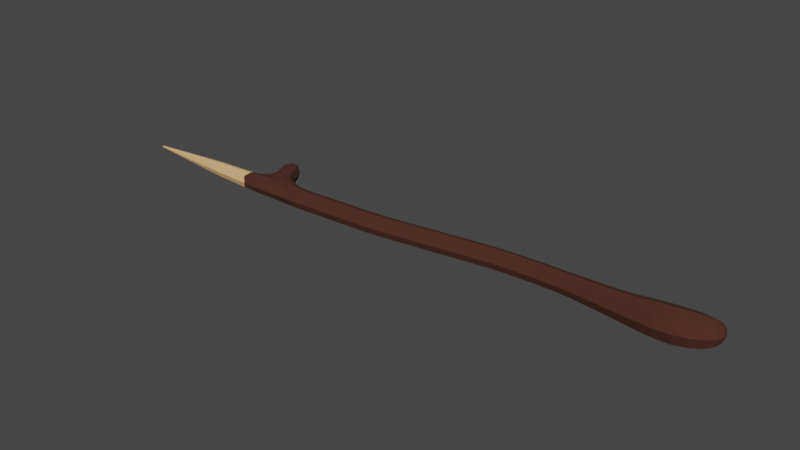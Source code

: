 # Source: spear.blend  (saved by Blender 2.80.75; exported with 4.5.12 LTS)
import bpy
from mathutils import Matrix  # noqa: F401  (used for matrix-valued properties, if any)

bpy.ops.wm.read_factory_settings(use_empty=True)
scene = bpy.context.scene
scene.name = 'Scene'

# ---- collections
col_collection = bpy.data.collections.new('Collection'); scene.collection.children.link(col_collection)

# ---- materials (node trees are filled in below, after node groups)
mat_spear_shaft = bpy.data.materials.new('spear shaft')
mat_spear_shaft.use_transparent_shadow = False
mat_spear_tip = bpy.data.materials.new('spear tip')
mat_spear_tip.use_transparent_shadow = False

# ---- material node trees
mat_spear_shaft.use_nodes = True; mat_spear_shaft.node_tree.nodes.clear()
_N = mat_spear_shaft.node_tree.nodes; _L = mat_spear_shaft.node_tree.links
n0 = _N.new('ShaderNodeOutputMaterial'); n0.name = 'Material Output'; n0.location = (300, 300)
n1 = _N.new('ShaderNodeBsdfPrincipled'); n1.name = 'Principled BSDF'; n1.location = (10, 300)
n1.distribution = 'GGX'
n1.subsurface_method = 'BURLEY'
n1.inputs[0].default_value = (0.06998, 0.023, 0.01318, 1.0)
n1.inputs[2].default_value = 1.0
n1.inputs[3].default_value = 1.45
n1.inputs[13].default_value = 0.3
n1.inputs[27].default_value = (0.0, 0.0, 0.0, 1.0)
n1.inputs[28].default_value = 1.0
_L.new(n1.outputs[0], n0.inputs[0])
n0.is_active_output = True
mat_spear_tip.use_nodes = True; mat_spear_tip.node_tree.nodes.clear()
_N = mat_spear_tip.node_tree.nodes; _L = mat_spear_tip.node_tree.links
n0 = _N.new('ShaderNodeOutputMaterial'); n0.name = 'Material Output'; n0.location = (300, 300)
n1 = _N.new('ShaderNodeBsdfPrincipled'); n1.name = 'Principled BSDF'; n1.location = (10, 300)
n1.distribution = 'GGX'
n1.subsurface_method = 'BURLEY'
n1.inputs[0].default_value = (0.7824, 0.4693, 0.2159, 1.0)
n1.inputs[3].default_value = 1.45
n1.inputs[13].default_value = 0.0
n1.inputs[27].default_value = (0.0, 0.0, 0.0, 1.0)
n1.inputs[28].default_value = 1.0
_L.new(n1.outputs[0], n0.inputs[0])
n0.is_active_output = True

# ---- world
world_world = bpy.data.worlds.new('World'); scene.world = world_world
world_world.use_nodes = True; world_world.node_tree.nodes.clear()
_N = world_world.node_tree.nodes; _L = world_world.node_tree.links
n0 = _N.new('ShaderNodeOutputWorld'); n0.name = 'World Output'; n0.location = (300, 300)
n1 = _N.new('ShaderNodeBackground'); n1.name = 'Background'; n1.location = (10, 300)
n1.inputs[0].default_value = (0.05088, 0.05088, 0.05088, 1.0)
_L.new(n1.outputs[0], n0.inputs[0])
n0.is_active_output = True
world_world.color = (0.05088, 0.05088, 0.05088)
world_world.use_sun_shadow = False
world_world.sun_shadow_jitter_overblur = 0.0

# ---- meshes
me_plane = bpy.data.meshes.new('Plane')
me_plane.from_pydata([(-0.175, 0.09774, 0.0386), (-0.175, 0.09774, -0.0386), (-0.1825, 0.1745, -0.0386), (-0.1825, 0.1745, 0.0386), (-0.8462, 0.003167, 0.0386), (-0.8462, 0.003167, -0.0386), (-0.8538, 0.07997, -0.0386), (-0.8538, 0.07997, 0.0386), (-1.623, 0.2636, -0.02895), (-1.623, 0.2636, 0.02895), (-1.675, 0.2377, 0.02895), (-1.675, 0.2377, -0.02895), (-2.464, 0.0007191, 0.002402), (-2.464, 0.0007191, -0.002402), (-2.464, 0.005523, -0.002402), (-2.464, 0.005523, 0.002402), (0.1999, 0.111, 0.03906), (0.1999, 0.111, -0.03906), (0.2009, 0.1891, -0.03906), (0.2009, 0.1891, 0.03906), (0.7577, 0.08558, 0.0631), (0.7577, 0.08558, -0.0631), (0.7342, 0.2077, -0.0631), (0.7342, 0.2077, 0.0631), (0.8933, 0.134, 0.0554), (0.8933, 0.134, -0.0554), (0.8376, 0.226, -0.0554), (0.8376, 0.226, 0.0554), (0.943, 0.1985, 0.0372), (0.943, 0.1985, -0.0372), (0.8847, 0.2422, -0.0372), (0.8847, 0.2422, 0.0372), (0.9403, 0.2369, 0.01563), (0.9403, 0.2369, -0.01563), (0.9126, 0.2512, -0.01563), (0.9126, 0.2512, 0.01563), (-2.005, -0.02316, 0.02628), (-2.005, -0.02316, -0.02628), (-2.005, 0.0294, -0.02628), (-2.005, 0.0294, 0.02628), (0.4776, 0.09033, 0.0484), (0.4776, 0.09033, -0.0484), (0.4794, 0.1871, -0.0484), (0.4794, 0.1871, 0.0484), (-0.9601, -0.004789, 0.0386), (-0.9601, -0.004789, -0.0386), (-0.9649, 0.07226, -0.0386), (-0.9649, 0.07226, 0.0386), (-1.073, -0.01093, 0.0386), (-1.073, -0.01093, -0.0386), (-1.077, 0.06616, -0.0386), (-1.077, 0.06616, 0.0386), (-1.185, -0.01706, 0.0386), (-1.185, -0.01706, -0.0386), (-1.19, 0.06004, -0.0386), (-1.19, 0.06004, 0.0386), (-1.298, -0.02318, 0.0386), (-1.298, -0.02318, -0.0386), (-1.302, 0.05391, -0.0386), (-1.302, 0.05391, 0.0386), (-1.434, -0.01895, 0.0437), (-1.434, -0.01895, -0.0437), (-1.411, 0.05865, -0.0386), (-1.411, 0.05865, 0.0386), (-0.2822, 0.08351, 0.0386), (-0.2822, 0.08351, -0.0386), (-0.2928, 0.16, -0.0386), (-0.2928, 0.16, 0.0386), (-0.3944, 0.06717, 0.0386), (-0.3944, 0.06717, -0.0386), (-0.4056, 0.1436, -0.0386), (-0.4056, 0.1436, 0.0386), (-0.5069, 0.05079, 0.0386), (-0.5069, 0.05079, -0.0386), (-0.5181, 0.1272, -0.0386), (-0.5181, 0.1272, 0.0386), (-0.6194, 0.03441, 0.0386), (-0.6194, 0.03441, -0.0386), (-0.6306, 0.1108, -0.0386), (-0.6306, 0.1108, 0.0386), (-0.7322, 0.018, 0.0386), (-0.7322, 0.018, -0.0386), (-0.7428, 0.09447, -0.0386), (-0.7428, 0.09447, 0.0386), (-1.517, 0.1008, -0.04374), (-1.517, 0.1008, 0.04374), (-1.636, 0.0647, 0.04209), (-1.636, 0.0647, -0.04209), (-1.581, 0.2002, -0.03854), (-1.581, 0.2002, 0.03854), (-1.651, 0.1651, 0.03842), (-1.651, 0.1651, -0.03842), (-2.112, -0.01802, 0.02114), (-2.112, -0.01802, -0.02114), (-2.112, 0.02426, -0.02114), (-2.112, 0.02426, 0.02114), (-2.18, -0.01454, 0.01767), (-2.18, -0.01454, -0.01767), (-2.18, 0.02079, -0.01767), (-2.18, 0.02079, 0.01767), (-2.227, -0.01212, 0.01524), (-2.227, -0.01212, -0.01524), (-2.227, 0.01837, -0.01524), (-2.227, 0.01837, 0.01524), (-2.267, -0.01007, 0.01319), (-2.267, -0.01007, -0.01319), (-2.267, 0.01631, -0.01319), (-2.267, 0.01631, 0.01319), (-2.303, -0.008241, 0.01136), (-2.303, -0.008241, -0.01136), (-2.303, 0.01448, -0.01136), (-2.303, 0.01448, 0.01136), (-2.335, -0.006575, 0.009696), (-2.335, -0.006575, -0.009696), (-2.335, 0.01282, -0.009696), (-2.335, 0.01282, 0.009696), (-2.365, -0.005031, 0.008153), (-2.365, -0.005031, -0.008152), (-2.365, 0.01127, -0.008152), (-2.365, 0.01127, 0.008153), (-2.394, -0.003585, 0.006706), (-2.394, -0.003585, -0.006706), (-2.394, 0.009828, -0.006706), (-2.394, 0.009828, 0.006706), (-2.42, -0.002218, 0.00534), (-2.42, -0.002218, -0.005339), (-2.42, 0.008461, -0.005339), (-2.42, 0.008461, 0.00534), (-2.446, -0.0009185, 0.00404), (-2.446, -0.0009185, -0.00404), (-2.446, 0.007161, -0.00404), (-2.446, 0.007161, 0.00404), (0.006606, 0.1086, 0.0386), (0.006606, 0.1086, -0.0386), (0.003393, 0.1857, -0.0386), (0.003393, 0.1857, 0.0386), (-0.08277, 0.1041, 0.0386), (-0.08277, 0.1041, -0.0386), (-0.08723, 0.1812, -0.0386), (-0.08723, 0.1812, 0.0386), (0.09731, 0.1099, 0.0386), (0.09731, 0.1099, -0.0386), (0.09587, 0.1871, -0.0386), (0.09587, 0.1871, 0.0386), (0.3749, 0.0983, 0.0443), (0.3749, 0.0983, -0.0443), (0.3789, 0.1868, -0.0443), (0.3789, 0.1868, 0.0443), (0.2865, 0.1057, 0.04137), (0.2865, 0.1057, -0.04137), (0.2901, 0.1883, -0.04137), (0.2901, 0.1883, 0.04137), (-1.624, -0.02957, 0.036), (-1.624, -0.02957, -0.036), (-1.74, -0.03005, 0.03338), (-1.74, -0.03005, -0.03338), (-1.739, 0.03718, -0.0335), (-1.739, 0.03718, 0.0335), (-1.83, -0.028, 0.03112), (-1.83, -0.028, -0.03112), (-1.83, 0.03424, -0.03112), (-1.83, 0.03424, 0.03112), (-1.915, -0.02591, 0.02904), (-1.915, -0.02591, -0.02904), (-1.915, 0.03216, -0.02904), (-1.915, 0.03216, 0.02904), (0.6043, 0.08277, 0.05633), (0.6043, 0.08277, -0.05633), (0.6006, 0.1952, -0.05633), (0.6006, 0.1952, 0.05633), (-1.62, 0.2713, 1.702e-07), (-1.534, -0.02594, -0.03785), (-1.628, 0.01175, -0.05083), (-1.431, -0.04163, 1.748e-07), (-1.534, -0.02594, 0.03785), (-1.651, 0.2556, 0.0353), (-1.622, -0.0445, 1.834e-07), (-1.683, 0.2398, 1.737e-07), (-1.628, 0.01175, 0.05083), (-1.485, 0.0355, -0.05455), (-1.575, 0.08276, -0.05393), (-1.575, 0.08276, 0.05393), (-1.51, 0.1204, 1.726e-07), (-2.465, 0.0002564, 2.183e-07), (-2.465, 0.003121, -0.002865), (-1.461, 0.07704, -0.03915), (-1.41, 0.02248, -0.05402), (-1.413, 0.07222, 1.694e-07), (-1.41, 0.02248, 0.05402), (-2.465, 0.005986, 2.18e-07), (-1.485, 0.0355, 0.05455), (-1.461, 0.07704, 0.03915), (-1.651, 0.2556, -0.0353), (-2.465, 0.003121, 0.002865), (0.9271, 0.2456, 0.01769), (0.9428, 0.2377, -1.829e-08), (0.9271, 0.2456, -0.01769), (0.9113, 0.2535, -1.778e-08), (-0.9032, -0.001465, 0.0386), (-0.9592, -0.01924, 1.537e-07), (-0.9032, -0.001465, -0.0386), (-0.8447, -0.01123, 1.483e-07), (-0.9625, 0.03374, -0.05308), (-0.9093, 0.07549, -0.0386), (-0.85, 0.04157, -0.05308), (-0.9658, 0.08671, 1.486e-07), (-0.9093, 0.07549, 0.0386), (-0.8553, 0.09437, 1.434e-07), (-0.9625, 0.03374, 0.05308), (-0.85, 0.04157, 0.05308), (-1.017, -0.00787, 0.0386), (-1.072, -0.02539, 1.589e-07), (-1.017, -0.00787, -0.0386), (-1.075, 0.02761, -0.05308), (-1.021, 0.06922, -0.0386), (-1.078, 0.08061, 1.537e-07), (-1.021, 0.06922, 0.0386), (-1.075, 0.02761, 0.05308), (-1.129, -0.014, 0.0386), (-1.185, -0.03151, 1.64e-07), (-1.129, -0.014, -0.0386), (-1.188, 0.02149, -0.05308), (-1.133, 0.0631, -0.0386), (-1.19, 0.07449, 1.589e-07), (-1.133, 0.0631, 0.0386), (-1.188, 0.02149, 0.05308), (-1.242, -0.02012, 0.0386), (-1.297, -0.03763, 1.692e-07), (-1.242, -0.02012, -0.0386), (-1.3, 0.01537, -0.05308), (-1.246, 0.05697, -0.0386), (-1.303, 0.06837, 1.641e-07), (-1.246, 0.05697, 0.0386), (-1.3, 0.01537, 0.05308), (-1.356, -0.02527, 0.03916), (-1.356, -0.02527, -0.03916), (-1.358, 0.05221, -0.0386), (-1.358, 0.05221, 0.0386), (-0.2271, 0.09137, 0.0386), (-0.2803, 0.06917, 1.201e-07), (-0.2271, 0.09137, -0.0386), (-0.1736, 0.08333, 1.148e-07), (-0.2875, 0.1217, -0.05308), (-0.2363, 0.168, -0.0386), (-0.1788, 0.1361, -0.05308), (-0.2947, 0.1743, 1.154e-07), (-0.2363, 0.168, 0.0386), (-0.1839, 0.189, 1.099e-07), (-0.2875, 0.1217, 0.05308), (-0.1788, 0.1361, 0.05308), (-0.3382, 0.07535, 0.0386), (-0.3924, 0.05284, 1.257e-07), (-0.3382, 0.07535, -0.0386), (-0.4, 0.1054, -0.05308), (-0.3493, 0.1518, -0.0386), (-0.4076, 0.1579, 1.21e-07), (-0.3493, 0.1518, 0.0386), (-0.4, 0.1054, 0.05308), (-0.4507, 0.05898, 0.0386), (-0.5049, 0.03646, 1.314e-07), (-0.4507, 0.05898, -0.0386), (-0.5125, 0.08899, -0.05308), (-0.4618, 0.1354, -0.0386), (-0.5201, 0.1415, 1.267e-07), (-0.4618, 0.1354, 0.0386), (-0.5125, 0.08899, 0.05308), (-0.5632, 0.0426, 0.0386), (-0.6174, 0.02009, 1.37e-07), (-0.5632, 0.0426, -0.0386), (-0.625, 0.07261, -0.05308), (-0.5743, 0.119, -0.0386), (-0.6326, 0.1251, 1.323e-07), (-0.5743, 0.119, 0.0386), (-0.625, 0.07261, 0.05308), (-0.6757, 0.02622, 0.0386), (-0.7302, 0.00366, 1.426e-07), (-0.6757, 0.02622, -0.0386), (-0.7375, 0.05624, -0.05308), (-0.6868, 0.1026, -0.0386), (-0.7448, 0.1088, 1.379e-07), (-0.6868, 0.1026, 0.0386), (-0.7375, 0.05624, 0.05308), (-0.7891, 0.00995, 0.0386), (-0.7891, 0.00995, -0.0386), (-0.7984, 0.08657, -0.0386), (-0.7984, 0.08657, 0.0386), (-1.557, 0.1543, -0.039), (-1.568, 0.2068, 1.7e-07), (-1.557, 0.1543, 0.039), (-1.616, 0.1827, 0.05291), (-1.634, 0.1181, 0.03853), (-1.664, 0.1585, 1.763e-07), (-1.634, 0.1181, -0.03853), (-1.653, 0.07401, 1.8e-07), (-1.616, 0.1827, -0.05291), (-1.603, 0.2418, -0.03694), (-1.603, 0.2418, 0.03694), (-1.669, 0.2087, 0.03693), (-1.669, 0.2087, -0.03693), (-2.06, -0.02065, 0.02377), (-2.112, -0.02595, 2.043e-07), (-2.06, -0.02065, -0.02377), (-2.005, -0.03301, 1.994e-07), (-2.112, 0.003121, -0.02907), (-2.06, 0.02689, -0.02377), (-2.005, 0.003121, -0.03613), (-2.112, 0.03219, 2.011e-07), (-2.06, 0.02689, 0.02377), (-2.005, 0.03926, 1.966e-07), (-2.112, 0.003121, 0.02907), (-2.005, 0.003121, 0.03614), (-2.151, -0.01603, 0.01915), (-2.18, -0.02117, 2.063e-07), (-2.151, -0.01603, -0.01915), (-2.18, 0.003121, -0.02429), (-2.151, 0.02227, -0.01915), (-2.18, 0.02741, 2.05e-07), (-2.151, 0.02227, 0.01915), (-2.18, 0.003121, 0.02429), (-2.205, -0.01327, 0.01639), (-2.227, -0.01784, 2.084e-07), (-2.205, -0.01327, -0.01639), (-2.227, 0.003121, -0.02096), (-2.205, 0.01952, -0.01639), (-2.227, 0.02408, 2.071e-07), (-2.205, 0.01952, 0.01639), (-2.227, 0.003121, 0.02096), (-2.248, -0.01106, 0.01418), (-2.267, -0.01501, 2.102e-07), (-2.248, -0.01106, -0.01418), (-2.267, 0.003121, -0.01813), (-2.248, 0.0173, -0.01418), (-2.267, 0.02126, 2.087e-07), (-2.248, 0.0173, 0.01418), (-2.267, 0.003121, 0.01814), (-2.285, -0.009131, 0.01225), (-2.303, -0.0125, 2.117e-07), (-2.285, -0.009131, -0.01225), (-2.303, 0.003121, -0.01562), (-2.285, 0.01537, -0.01225), (-2.303, 0.01874, 2.104e-07), (-2.285, 0.01537, 0.01225), (-2.303, 0.003121, 0.01562), (-2.319, -0.00739, 0.01051), (-2.335, -0.01021, 2.13e-07), (-2.319, -0.00739, -0.01051), (-2.335, 0.003121, -0.01333), (-2.319, 0.01363, -0.01051), (-2.335, 0.01645, 2.119e-07), (-2.319, 0.01363, 0.01051), (-2.335, 0.003121, 0.01333), (-2.351, -0.00579, 0.008911), (-2.365, -0.008089, 2.141e-07), (-2.351, -0.00579, -0.008911), (-2.365, 0.003121, -0.01121), (-2.351, 0.01203, -0.008911), (-2.365, 0.01433, 2.134e-07), (-2.351, 0.01203, 0.008911), (-2.365, 0.003121, 0.01121), (-2.38, -0.004297, 0.007419), (-2.394, -0.0061, 2.155e-07), (-2.38, -0.004297, -0.007418), (-2.394, 0.003121, -0.009221), (-2.38, 0.01054, -0.007418), (-2.394, 0.01234, 2.145e-07), (-2.38, 0.01054, 0.007419), (-2.394, 0.003121, 0.009221), (-2.407, -0.002893, 0.006014), (-2.42, -0.004221, 2.165e-07), (-2.407, -0.002893, -0.006014), (-2.42, 0.003121, -0.007342), (-2.407, 0.009135, -0.006014), (-2.42, 0.01046, 2.158e-07), (-2.407, 0.009135, 0.006014), (-2.42, 0.003121, 0.007342), (-2.433, -0.001561, 0.004682), (-2.446, -0.002433, 2.176e-07), (-2.433, -0.001561, -0.004682), (-2.446, 0.003121, -0.005554), (-2.433, 0.007803, -0.004682), (-2.446, 0.008676, 2.17e-07), (-2.433, 0.007803, 0.004682), (-2.446, 0.003121, 0.005555), (-2.457, -0.0002111, 0.003333), (-2.457, -0.0002111, -0.003332), (-2.457, 0.006454, -0.003332), (-2.457, 0.006454, 0.003333), (0.05092, 0.1106, 0.0386), (0.007209, 0.0941, 1.065e-07), (0.05092, 0.1106, -0.0386), (0.005, 0.1471, -0.05308), (0.04907, 0.1878, -0.0386), (0.002791, 0.2001, 1.013e-07), (0.04907, 0.1878, 0.0386), (0.005, 0.1471, 0.05308), (-0.03807, 0.1063, 0.0386), (-0.08193, 0.08964, 1.105e-07), (-0.03807, 0.1063, -0.0386), (-0.085, 0.1426, -0.05308), (-0.04193, 0.1834, -0.0386), (-0.08807, 0.1956, 1.054e-07), (-0.04193, 0.1834, 0.0386), (-0.085, 0.1426, 0.05308), (-0.1276, 0.1016, 0.0386), (-0.1276, 0.1016, -0.0386), (-0.1333, 0.1786, -0.0386), (-0.1333, 0.1786, 0.0386), (0.1503, 0.111, 0.03866), (0.09759, 0.09541, 2.521e-08), (0.1503, 0.111, -0.03866), (0.1997, 0.09634, 2.053e-08), (0.09659, 0.1485, -0.05308), (0.1499, 0.1883, -0.03866), (0.2004, 0.15, -0.05371), (0.0956, 0.2015, 1.991e-08), (0.1499, 0.1883, 0.03866), (0.2011, 0.2037, 1.538e-08), (0.09659, 0.1485, 0.05308), (0.2004, 0.15, 0.05371), (0.4239, 0.09432, 0.046), (0.3742, 0.08171, 1.46e-08), (0.4239, 0.09432, -0.046), (0.4772, 0.07219, 9.551e-09), (0.3769, 0.1426, -0.06092), (0.427, 0.1863, -0.046), (0.4785, 0.1387, -0.06655), (0.3796, 0.2034, 6.53e-09), (0.427, 0.1863, 0.046), (0.4797, 0.2052, 3.037e-09), (0.3769, 0.1426, 0.06092), (0.4785, 0.1387, 0.06655), (0.3295, 0.1021, 0.0428), (0.2858, 0.09016, 1.647e-08), (0.3295, 0.1021, -0.0428), (0.2883, 0.147, -0.05689), (0.3336, 0.1876, -0.0428), (0.2908, 0.2038, 1.202e-08), (0.3336, 0.1876, 0.0428), (0.2883, 0.147, 0.05689), (0.2444, 0.1089, 0.04004), (0.2444, 0.1089, -0.04004), (0.2469, 0.189, -0.04004), (0.2469, 0.189, 0.04004), (0.8331, 0.1048, 0.06104), (0.7622, 0.06268, -2.802e-09), (0.8331, 0.1048, -0.06104), (0.9038, 0.1168, -1.128e-08), (0.746, 0.1467, -0.08676), (0.7926, 0.2166, -0.06104), (0.8654, 0.18, -0.07617), (0.7298, 0.2306, -8.688e-09), (0.7926, 0.2166, 0.06104), (0.8271, 0.2432, -1.357e-08), (0.746, 0.1467, 0.08676), (0.8654, 0.18, 0.07617), (0.9284, 0.1671, 0.04737), (0.9284, 0.1671, -0.04737), (0.9539, 0.1904, -1.649e-08), (0.866, 0.2346, -0.04737), (0.9138, 0.2204, -0.05115), (0.866, 0.2346, 0.04737), (0.8738, 0.2504, -1.613e-08), (0.9138, 0.2204, 0.05115), (0.9447, 0.2232, 0.02547), (0.9447, 0.2232, -0.02547), (0.9009, 0.2485, -0.02547), (0.9009, 0.2485, 0.02547), (-1.69, -0.03063, 0.03466), (-1.727, -0.04345, 1.876e-07), (-1.69, -0.03063, -0.03466), (-1.726, 0.003564, -0.04598), (-1.689, 0.04208, -0.03561), (-1.725, 0.05058, 1.843e-07), (-1.689, 0.04208, 0.03561), (-1.726, 0.003564, 0.04598), (-1.786, -0.02906, 0.03221), (-1.83, -0.03967, 1.925e-07), (-1.786, -0.02906, -0.03221), (-1.83, 0.003121, -0.04279), (-1.786, 0.03541, -0.03222), (-1.83, 0.04591, 1.883e-07), (-1.786, 0.03541, 0.03222), (-1.83, 0.003121, 0.04279), (-1.873, -0.02694, 0.03007), (-1.915, -0.0368, 1.953e-07), (-1.873, -0.02694, -0.03007), (-1.915, 0.003121, -0.03992), (-1.873, 0.03319, -0.03007), (-1.915, 0.04305, 1.929e-07), (-1.873, 0.03319, 0.03007), (-1.915, 0.003121, 0.03993), (-1.958, -0.02481, 0.02793), (-1.958, -0.02481, -0.02793), (-1.958, 0.03105, -0.02793), (-1.958, 0.03105, 0.02793), (0.6792, 0.08017, 0.06085), (0.6049, 0.06169, 5.351e-09), (0.6792, 0.08017, -0.06085), (0.6024, 0.139, -0.07746), (0.668, 0.2008, -0.06085), (0.5999, 0.2163, -3.62e-09), (0.668, 0.2008, 0.06085), (0.6024, 0.139, 0.07746), (0.5372, 0.08654, 0.05192), (0.5372, 0.08654, -0.05192), (0.5372, 0.1903, -0.05192), (0.5372, 0.1903, 0.05192), (-1.016, -0.02232, 1.562e-07), (-0.9063, 0.03701, 0.05308), (-0.9104, 0.08991, 1.461e-07), (-0.9063, 0.03701, -0.05308), (-0.9021, -0.01589, 1.509e-07), (-1.022, 0.08367, 1.512e-07), (-1.019, 0.03067, -0.05308), (-1.45, 0.0454, -0.05403), (-1.553, 0.02274, 0.05351), (-1.553, 0.02274, -0.05351), (0.9283, 0.2488, -1.836e-08), (-1.45, 0.0454, 0.05403), (-2.468, 0.003121, 2.182e-07), (-1.656, 0.2659, 1.719e-07), (-1.465, 0.09068, 1.703e-07), (-1.528, -0.04345, 1.792e-07), (-1.019, 0.03067, 0.05308), (-1.128, -0.02845, 1.613e-07), (-1.131, 0.02455, -0.05308), (-1.134, 0.07755, 1.564e-07), (-1.131, 0.02455, 0.05308), (-1.241, -0.03457, 1.665e-07), (-1.244, 0.01843, -0.05308), (-1.247, 0.07143, 1.616e-07), (-1.244, 0.01843, 0.05308), (-1.356, -0.0403, 1.715e-07), (-1.356, 0.0138, -0.05322), (-1.359, 0.06655, 1.67e-07), (-1.356, 0.0138, 0.05322), (-0.2254, 0.077, 1.172e-07), (-0.2317, 0.1297, -0.05308), (-0.2381, 0.1824, 1.127e-07), (-0.2317, 0.1297, 0.05308), (-0.3362, 0.06102, 1.228e-07), (-0.3438, 0.1136, -0.05308), (-0.3513, 0.1661, 1.183e-07), (-0.3438, 0.1136, 0.05308), (-0.4486, 0.04465, 1.284e-07), (-0.4563, 0.09718, -0.05308), (-0.4639, 0.1497, 1.24e-07), (-0.4563, 0.09718, 0.05308), (-0.5611, 0.02827, 1.34e-07), (-0.5688, 0.0808, -0.05308), (-0.5764, 0.1333, 1.296e-07), (-0.5688, 0.0808, 0.05308), (-0.6737, 0.01189, 1.397e-07), (-0.6812, 0.06442, -0.05308), (-0.6888, 0.117, 1.353e-07), (-0.6812, 0.06442, 0.05308), (-0.7873, -0.004416, 1.454e-07), (-0.7938, 0.04826, -0.05308), (-0.8002, 0.1009, 1.408e-07), (-0.7938, 0.04826, 0.05308), (-1.544, 0.162, 1.715e-07), (-1.595, 0.1358, 0.05283), (-1.649, 0.1126, 1.773e-07), (-1.595, 0.1358, -0.05283), (-1.591, 0.2485, 1.692e-07), (-1.636, 0.2257, 0.05083), (-1.682, 0.2029, 1.752e-07), (-1.636, 0.2257, -0.05082), (-2.06, -0.02957, 2.02e-07), (-2.06, 0.003121, -0.03269), (-2.06, 0.03581, 1.988e-07), (-2.06, 0.003121, 0.03269), (-2.151, -0.02321, 2.055e-07), (-2.151, 0.003121, -0.02633), (-2.151, 0.02945, 2.033e-07), (-2.151, 0.003121, 0.02633), (-2.205, -0.01942, 2.078e-07), (-2.205, 0.003121, -0.02254), (-2.205, 0.02566, 2.057e-07), (-2.205, 0.003121, 0.02254), (-2.248, -0.01638, 2.094e-07), (-2.248, 0.003121, -0.0195), (-2.248, 0.02262, 2.078e-07), (-2.248, 0.003121, 0.0195), (-2.285, -0.01373, 2.112e-07), (-2.285, 0.003121, -0.01685), (-2.285, 0.01997, 2.093e-07), (-2.285, 0.003121, 0.01685), (-2.319, -0.01133, 2.125e-07), (-2.319, 0.003121, -0.01445), (-2.319, 0.01758, 2.11e-07), (-2.319, 0.003121, 0.01445), (-2.351, -0.009131, 2.137e-07), (-2.351, 0.003121, -0.01225), (-2.351, 0.01537, 2.125e-07), (-2.351, 0.003121, 0.01225), (-2.38, -0.007079, 2.15e-07), (-2.38, 0.003121, -0.0102), (-2.38, 0.01332, 2.138e-07), (-2.38, 0.003121, 0.0102), (-2.407, -0.005148, 2.159e-07), (-2.407, 0.003121, -0.008269), (-2.407, 0.01139, 2.152e-07), (-2.407, 0.003121, 0.008269), (-2.433, -0.003316, 2.169e-07), (-2.433, 0.003121, -0.006437), (-2.433, 0.009559, 2.165e-07), (-2.433, 0.003121, 0.006438), (-2.457, -0.00145, 2.18e-07), (-2.457, 0.003121, -0.004571), (-2.457, 0.007693, 2.176e-07), (-2.457, 0.003121, 0.004572), (0.05127, 0.09614, 1.043e-07), (0.05, 0.1492, -0.05308), (0.04873, 0.2022, 9.929e-08), (0.05, 0.1492, 0.05308), (-0.03735, 0.09186, 1.084e-07), (-0.04, 0.1449, -0.05308), (-0.04265, 0.1979, 1.035e-07), (-0.04, 0.1449, 0.05308), (-0.1265, 0.08721, 1.125e-07), (-0.1305, 0.1401, -0.05308), (-0.1344, 0.193, 1.077e-07), (-0.1305, 0.1401, 0.05308), (0.1504, 0.09654, 2.27e-08), (0.1501, 0.1497, -0.05316), (0.1498, 0.2028, 1.764e-08), (0.1501, 0.1497, 0.05316), (0.4233, 0.07708, 1.167e-08), (0.4254, 0.1403, -0.06325), (0.4276, 0.2035, 5.415e-09), (0.4254, 0.1403, 0.06325), (0.3287, 0.08604, 1.632e-08), (0.3316, 0.1448, -0.05886), (0.3344, 0.2036, 8.576e-09), (0.3316, 0.1448, 0.05886), (0.2439, 0.09394, 1.916e-08), (0.2457, 0.149, -0.05505), (0.2474, 0.204, 1.288e-08), (0.2457, 0.149, 0.05505), (0.8407, 0.08387, -6.665e-09), (0.8129, 0.1607, -0.08393), (0.785, 0.2375, -1.19e-08), (0.8129, 0.1607, 0.08393), (0.9401, 0.1545, -1.435e-08), (0.8972, 0.2009, -0.06513), (0.8543, 0.2472, -1.511e-08), (0.8972, 0.2009, 0.06513), (0.9527, 0.2187, -1.782e-08), (0.9229, 0.236, -0.03475), (0.893, 0.2532, -1.697e-08), (0.9229, 0.236, 0.03475), (-1.69, -0.04402, 1.864e-07), (-1.689, 0.00536, -0.04806), (-1.69, 0.05527, 1.81e-07), (-1.689, 0.00536, 0.04806), (-1.786, -0.04115, 1.905e-07), (-1.786, 0.003177, -0.0443), (-1.786, 0.0475, 1.864e-07), (-1.786, 0.003177, 0.0443), (-1.873, -0.03822, 1.945e-07), (-1.873, 0.003121, -0.04134), (-1.873, 0.04446, 1.9e-07), (-1.873, 0.003121, 0.04134), (-1.958, -0.03528, 1.975e-07), (-1.958, 0.003121, -0.03841), (-1.958, 0.04153, 1.944e-07), (-1.958, 0.003121, 0.03841), (0.6813, 0.05756, 1.681e-09), (0.6736, 0.1405, -0.08367), (0.6659, 0.2234, -6.307e-09), (0.6736, 0.1405, 0.08367), (0.5372, 0.06708, 6.933e-09), (0.5372, 0.1384, -0.07139), (0.5372, 0.2098, 5.446e-10), (0.5372, 0.1384, 0.07139), (-1.613, 0.2527, -0.03295), (-1.613, 0.2527, 0.03295), (-1.672, 0.2232, 0.03294), (-1.672, 0.2232, -0.03294), (-1.605, 0.2599, 1.697e-07), (-1.644, 0.2406, 0.04306), (-1.682, 0.2213, 1.744e-07), (-1.644, 0.2406, -0.04306)], [], [(48, 211, 507, 210), (211, 49, 212, 507), (507, 212, 45, 199), (210, 507, 199, 44), (47, 208, 508, 206), (208, 44, 198, 508), (508, 198, 4, 209), (206, 508, 209, 7), (46, 205, 509, 203), (205, 47, 206, 509), (509, 206, 7, 207), (203, 509, 207, 6), (45, 202, 510, 200), (202, 46, 203, 510), (510, 203, 6, 204), (200, 510, 204, 5), (44, 199, 511, 198), (199, 45, 200, 511), (511, 200, 5, 201), (198, 511, 201, 4), (50, 215, 512, 214), (215, 51, 216, 512), (512, 216, 47, 205), (214, 512, 205, 46), (49, 213, 513, 212), (213, 50, 214, 513), (513, 214, 46, 202), (212, 513, 202, 45), (84, 185, 514, 179), (62, 186, 514, 185), (61, 179, 514, 186), (60, 190, 515, 174), (190, 85, 181, 515), (515, 181, 86, 178), (174, 515, 178, 152), (84, 179, 516, 180), (179, 61, 171, 516), (516, 171, 153, 172), (180, 516, 172, 87), (32, 195, 517, 194), (195, 33, 196, 517), (517, 196, 34, 197), (194, 517, 197, 35), (63, 191, 518, 188), (85, 190, 518, 191), (60, 188, 518, 190), (15, 189, 519, 193), (189, 14, 184, 519), (519, 184, 13, 183), (193, 519, 183, 12), (11, 177, 520, 192), (177, 10, 175, 520), (520, 175, 9, 170), (192, 520, 170, 8), (85, 191, 521, 182), (191, 63, 187, 521), (521, 187, 62, 185), (182, 521, 185, 84), (61, 173, 522, 171), (173, 60, 174, 522), (522, 174, 152, 176), (171, 522, 176, 153), (51, 217, 523, 216), (217, 48, 210, 523), (523, 210, 44, 208), (216, 523, 208, 47), (52, 219, 524, 218), (219, 53, 220, 524), (524, 220, 49, 211), (218, 524, 211, 48), (53, 221, 525, 220), (221, 54, 222, 525), (525, 222, 50, 213), (220, 525, 213, 49), (54, 223, 526, 222), (223, 55, 224, 526), (526, 224, 51, 215), (222, 526, 215, 50), (55, 225, 527, 224), (225, 52, 218, 527), (527, 218, 48, 217), (224, 527, 217, 51), (56, 227, 528, 226), (227, 57, 228, 528), (528, 228, 53, 219), (226, 528, 219, 52), (57, 229, 529, 228), (229, 58, 230, 529), (529, 230, 54, 221), (228, 529, 221, 53), (58, 231, 530, 230), (231, 59, 232, 530), (530, 232, 55, 223), (230, 530, 223, 54), (59, 233, 531, 232), (233, 56, 226, 531), (531, 226, 52, 225), (232, 531, 225, 55), (60, 173, 532, 234), (173, 61, 235, 532), (532, 235, 57, 227), (234, 532, 227, 56), (61, 186, 533, 235), (186, 62, 236, 533), (533, 236, 58, 229), (235, 533, 229, 57), (62, 187, 534, 236), (187, 63, 237, 534), (534, 237, 59, 231), (236, 534, 231, 58), (63, 188, 535, 237), (188, 60, 234, 535), (535, 234, 56, 233), (237, 535, 233, 59), (64, 239, 536, 238), (239, 65, 240, 536), (536, 240, 1, 241), (238, 536, 241, 0), (65, 242, 537, 240), (242, 66, 243, 537), (537, 243, 2, 244), (240, 537, 244, 1), (66, 245, 538, 243), (245, 67, 246, 538), (538, 246, 3, 247), (243, 538, 247, 2), (67, 248, 539, 246), (248, 64, 238, 539), (539, 238, 0, 249), (246, 539, 249, 3), (68, 251, 540, 250), (251, 69, 252, 540), (540, 252, 65, 239), (250, 540, 239, 64), (69, 253, 541, 252), (253, 70, 254, 541), (541, 254, 66, 242), (252, 541, 242, 65), (70, 255, 542, 254), (255, 71, 256, 542), (542, 256, 67, 245), (254, 542, 245, 66), (71, 257, 543, 256), (257, 68, 250, 543), (543, 250, 64, 248), (256, 543, 248, 67), (72, 259, 544, 258), (259, 73, 260, 544), (544, 260, 69, 251), (258, 544, 251, 68), (73, 261, 545, 260), (261, 74, 262, 545), (545, 262, 70, 253), (260, 545, 253, 69), (74, 263, 546, 262), (263, 75, 264, 546), (546, 264, 71, 255), (262, 546, 255, 70), (75, 265, 547, 264), (265, 72, 258, 547), (547, 258, 68, 257), (264, 547, 257, 71), (76, 267, 548, 266), (267, 77, 268, 548), (548, 268, 73, 259), (266, 548, 259, 72), (77, 269, 549, 268), (269, 78, 270, 549), (549, 270, 74, 261), (268, 549, 261, 73), (78, 271, 550, 270), (271, 79, 272, 550), (550, 272, 75, 263), (270, 550, 263, 74), (79, 273, 551, 272), (273, 76, 266, 551), (551, 266, 72, 265), (272, 551, 265, 75), (80, 275, 552, 274), (275, 81, 276, 552), (552, 276, 77, 267), (274, 552, 267, 76), (81, 277, 553, 276), (277, 82, 278, 553), (553, 278, 78, 269), (276, 553, 269, 77), (82, 279, 554, 278), (279, 83, 280, 554), (554, 280, 79, 271), (278, 554, 271, 78), (83, 281, 555, 280), (281, 80, 274, 555), (555, 274, 76, 273), (280, 555, 273, 79), (4, 201, 556, 282), (201, 5, 283, 556), (556, 283, 81, 275), (282, 556, 275, 80), (5, 204, 557, 283), (204, 6, 284, 557), (557, 284, 82, 277), (283, 557, 277, 81), (6, 207, 558, 284), (207, 7, 285, 558), (558, 285, 83, 279), (284, 558, 279, 82), (7, 209, 559, 285), (209, 4, 282, 559), (559, 282, 80, 281), (285, 559, 281, 83), (88, 287, 560, 286), (287, 89, 288, 560), (560, 288, 85, 182), (286, 560, 182, 84), (89, 289, 561, 288), (289, 90, 290, 561), (561, 290, 86, 181), (288, 561, 181, 85), (90, 291, 562, 290), (291, 91, 292, 562), (562, 292, 87, 293), (290, 562, 293, 86), (91, 294, 563, 292), (294, 88, 286, 563), (563, 286, 84, 180), (292, 563, 180, 87), (676, 680, 564, 295), (680, 677, 296, 564), (564, 296, 89, 287), (295, 564, 287, 88), (677, 681, 565, 296), (681, 678, 297, 565), (565, 297, 90, 289), (296, 565, 289, 89), (678, 682, 566, 297), (682, 679, 298, 566), (566, 298, 91, 291), (297, 566, 291, 90), (679, 683, 567, 298), (683, 676, 295, 567), (567, 295, 88, 294), (298, 567, 294, 91), (92, 300, 568, 299), (300, 93, 301, 568), (568, 301, 37, 302), (299, 568, 302, 36), (93, 303, 569, 301), (303, 94, 304, 569), (569, 304, 38, 305), (301, 569, 305, 37), (94, 306, 570, 304), (306, 95, 307, 570), (570, 307, 39, 308), (304, 570, 308, 38), (95, 309, 571, 307), (309, 92, 299, 571), (571, 299, 36, 310), (307, 571, 310, 39), (96, 312, 572, 311), (312, 97, 313, 572), (572, 313, 93, 300), (311, 572, 300, 92), (97, 314, 573, 313), (314, 98, 315, 573), (573, 315, 94, 303), (313, 573, 303, 93), (98, 316, 574, 315), (316, 99, 317, 574), (574, 317, 95, 306), (315, 574, 306, 94), (99, 318, 575, 317), (318, 96, 311, 575), (575, 311, 92, 309), (317, 575, 309, 95), (100, 320, 576, 319), (320, 101, 321, 576), (576, 321, 97, 312), (319, 576, 312, 96), (101, 322, 577, 321), (322, 102, 323, 577), (577, 323, 98, 314), (321, 577, 314, 97), (102, 324, 578, 323), (324, 103, 325, 578), (578, 325, 99, 316), (323, 578, 316, 98), (103, 326, 579, 325), (326, 100, 319, 579), (579, 319, 96, 318), (325, 579, 318, 99), (104, 328, 580, 327), (328, 105, 329, 580), (580, 329, 101, 320), (327, 580, 320, 100), (105, 330, 581, 329), (330, 106, 331, 581), (581, 331, 102, 322), (329, 581, 322, 101), (106, 332, 582, 331), (332, 107, 333, 582), (582, 333, 103, 324), (331, 582, 324, 102), (107, 334, 583, 333), (334, 104, 327, 583), (583, 327, 100, 326), (333, 583, 326, 103), (108, 336, 584, 335), (336, 109, 337, 584), (584, 337, 105, 328), (335, 584, 328, 104), (109, 338, 585, 337), (338, 110, 339, 585), (585, 339, 106, 330), (337, 585, 330, 105), (110, 340, 586, 339), (340, 111, 341, 586), (586, 341, 107, 332), (339, 586, 332, 106), (111, 342, 587, 341), (342, 108, 335, 587), (587, 335, 104, 334), (341, 587, 334, 107), (112, 344, 588, 343), (344, 113, 345, 588), (588, 345, 109, 336), (343, 588, 336, 108), (113, 346, 589, 345), (346, 114, 347, 589), (589, 347, 110, 338), (345, 589, 338, 109), (114, 348, 590, 347), (348, 115, 349, 590), (590, 349, 111, 340), (347, 590, 340, 110), (115, 350, 591, 349), (350, 112, 343, 591), (591, 343, 108, 342), (349, 591, 342, 111), (116, 352, 592, 351), (352, 117, 353, 592), (592, 353, 113, 344), (351, 592, 344, 112), (117, 354, 593, 353), (354, 118, 355, 593), (593, 355, 114, 346), (353, 593, 346, 113), (118, 356, 594, 355), (356, 119, 357, 594), (594, 357, 115, 348), (355, 594, 348, 114), (119, 358, 595, 357), (358, 116, 351, 595), (595, 351, 112, 350), (357, 595, 350, 115), (120, 360, 596, 359), (360, 121, 361, 596), (596, 361, 117, 352), (359, 596, 352, 116), (121, 362, 597, 361), (362, 122, 363, 597), (597, 363, 118, 354), (361, 597, 354, 117), (122, 364, 598, 363), (364, 123, 365, 598), (598, 365, 119, 356), (363, 598, 356, 118), (123, 366, 599, 365), (366, 120, 359, 599), (599, 359, 116, 358), (365, 599, 358, 119), (124, 368, 600, 367), (368, 125, 369, 600), (600, 369, 121, 360), (367, 600, 360, 120), (125, 370, 601, 369), (370, 126, 371, 601), (601, 371, 122, 362), (369, 601, 362, 121), (126, 372, 602, 371), (372, 127, 373, 602), (602, 373, 123, 364), (371, 602, 364, 122), (127, 374, 603, 373), (374, 124, 367, 603), (603, 367, 120, 366), (373, 603, 366, 123), (128, 376, 604, 375), (376, 129, 377, 604), (604, 377, 125, 368), (375, 604, 368, 124), (129, 378, 605, 377), (378, 130, 379, 605), (605, 379, 126, 370), (377, 605, 370, 125), (130, 380, 606, 379), (380, 131, 381, 606), (606, 381, 127, 372), (379, 606, 372, 126), (131, 382, 607, 381), (382, 128, 375, 607), (607, 375, 124, 374), (381, 607, 374, 127), (12, 183, 608, 383), (183, 13, 384, 608), (608, 384, 129, 376), (383, 608, 376, 128), (13, 184, 609, 384), (184, 14, 385, 609), (609, 385, 130, 378), (384, 609, 378, 129), (14, 189, 610, 385), (189, 15, 386, 610), (610, 386, 131, 380), (385, 610, 380, 130), (15, 193, 611, 386), (193, 12, 383, 611), (611, 383, 128, 382), (386, 611, 382, 131), (132, 388, 612, 387), (388, 133, 389, 612), (133, 390, 613, 389), (390, 134, 391, 613), (134, 392, 614, 391), (392, 135, 393, 614), (135, 394, 615, 393), (394, 132, 387, 615), (136, 396, 616, 395), (396, 137, 397, 616), (616, 397, 133, 388), (395, 616, 388, 132), (137, 398, 617, 397), (398, 138, 399, 617), (617, 399, 134, 390), (397, 617, 390, 133), (138, 400, 618, 399), (400, 139, 401, 618), (618, 401, 135, 392), (399, 618, 392, 134), (139, 402, 619, 401), (402, 136, 395, 619), (619, 395, 132, 394), (401, 619, 394, 135), (0, 241, 620, 403), (241, 1, 404, 620), (620, 404, 137, 396), (403, 620, 396, 136), (1, 244, 621, 404), (244, 2, 405, 621), (621, 405, 138, 398), (404, 621, 398, 137), (2, 247, 622, 405), (247, 3, 406, 622), (622, 406, 139, 400), (405, 622, 400, 138), (3, 249, 623, 406), (249, 0, 403, 623), (623, 403, 136, 402), (406, 623, 402, 139), (140, 408, 624, 407), (408, 141, 409, 624), (624, 409, 17, 410), (407, 624, 410, 16), (141, 411, 625, 409), (411, 142, 412, 625), (625, 412, 18, 413), (409, 625, 413, 17), (142, 414, 626, 412), (414, 143, 415, 626), (626, 415, 19, 416), (412, 626, 416, 18), (143, 417, 627, 415), (417, 140, 407, 627), (627, 407, 16, 418), (415, 627, 418, 19), (408, 140, 387, 612), (411, 141, 389, 613), (417, 143, 393, 615), (408, 612, 389, 141), (414, 142, 391, 614), (417, 615, 387, 140), (411, 613, 391, 142), (414, 614, 393, 143), (144, 420, 628, 419), (420, 145, 421, 628), (628, 421, 41, 422), (419, 628, 422, 40), (145, 423, 629, 421), (423, 146, 424, 629), (629, 424, 42, 425), (421, 629, 425, 41), (146, 426, 630, 424), (426, 147, 427, 630), (630, 427, 43, 428), (424, 630, 428, 42), (147, 429, 631, 427), (429, 144, 419, 631), (631, 419, 40, 430), (427, 631, 430, 43), (148, 432, 632, 431), (432, 149, 433, 632), (632, 433, 145, 420), (431, 632, 420, 144), (149, 434, 633, 433), (434, 150, 435, 633), (633, 435, 146, 423), (433, 633, 423, 145), (150, 436, 634, 435), (436, 151, 437, 634), (634, 437, 147, 426), (435, 634, 426, 146), (151, 438, 635, 437), (438, 148, 431, 635), (635, 431, 144, 429), (437, 635, 429, 147), (16, 410, 636, 439), (410, 17, 440, 636), (636, 440, 149, 432), (439, 636, 432, 148), (17, 413, 637, 440), (413, 18, 441, 637), (637, 441, 150, 434), (440, 637, 434, 149), (18, 416, 638, 441), (416, 19, 442, 638), (638, 442, 151, 436), (441, 638, 436, 150), (19, 418, 639, 442), (418, 16, 439, 639), (639, 439, 148, 438), (442, 639, 438, 151), (20, 444, 640, 443), (444, 21, 445, 640), (640, 445, 25, 446), (443, 640, 446, 24), (21, 447, 641, 445), (447, 22, 448, 641), (641, 448, 26, 449), (445, 641, 449, 25), (22, 450, 642, 448), (450, 23, 451, 642), (642, 451, 27, 452), (448, 642, 452, 26), (23, 453, 643, 451), (453, 20, 443, 643), (643, 443, 24, 454), (451, 643, 454, 27), (24, 446, 644, 455), (446, 25, 456, 644), (644, 456, 29, 457), (455, 644, 457, 28), (25, 449, 645, 456), (449, 26, 458, 645), (645, 458, 30, 459), (456, 645, 459, 29), (26, 452, 646, 458), (452, 27, 460, 646), (646, 460, 31, 461), (458, 646, 461, 30), (27, 454, 647, 460), (454, 24, 455, 647), (647, 455, 28, 462), (460, 647, 462, 31), (28, 457, 648, 463), (457, 29, 464, 648), (648, 464, 33, 195), (463, 648, 195, 32), (29, 459, 649, 464), (459, 30, 465, 649), (649, 465, 34, 196), (464, 649, 196, 33), (30, 461, 650, 465), (461, 31, 466, 650), (650, 466, 35, 197), (465, 650, 197, 34), (31, 462, 651, 466), (462, 28, 463, 651), (651, 463, 32, 194), (466, 651, 194, 35), (154, 468, 652, 467), (468, 155, 469, 652), (652, 469, 153, 176), (467, 652, 176, 152), (155, 470, 653, 469), (470, 156, 471, 653), (653, 471, 87, 172), (469, 653, 172, 153), (156, 472, 654, 471), (472, 157, 473, 654), (654, 473, 86, 293), (471, 654, 293, 87), (157, 474, 655, 473), (474, 154, 467, 655), (655, 467, 152, 178), (473, 655, 178, 86), (158, 476, 656, 475), (476, 159, 477, 656), (656, 477, 155, 468), (475, 656, 468, 154), (159, 478, 657, 477), (478, 160, 479, 657), (657, 479, 156, 470), (477, 657, 470, 155), (160, 480, 658, 479), (480, 161, 481, 658), (658, 481, 157, 472), (479, 658, 472, 156), (161, 482, 659, 481), (482, 158, 475, 659), (659, 475, 154, 474), (481, 659, 474, 157), (162, 484, 660, 483), (484, 163, 485, 660), (660, 485, 159, 476), (483, 660, 476, 158), (163, 486, 661, 485), (486, 164, 487, 661), (661, 487, 160, 478), (485, 661, 478, 159), (164, 488, 662, 487), (488, 165, 489, 662), (662, 489, 161, 480), (487, 662, 480, 160), (165, 490, 663, 489), (490, 162, 483, 663), (663, 483, 158, 482), (489, 663, 482, 161), (36, 302, 664, 491), (302, 37, 492, 664), (664, 492, 163, 484), (491, 664, 484, 162), (37, 305, 665, 492), (305, 38, 493, 665), (665, 493, 164, 486), (492, 665, 486, 163), (38, 308, 666, 493), (308, 39, 494, 666), (666, 494, 165, 488), (493, 666, 488, 164), (39, 310, 667, 494), (310, 36, 491, 667), (667, 491, 162, 490), (494, 667, 490, 165), (166, 496, 668, 495), (496, 167, 497, 668), (668, 497, 21, 444), (495, 668, 444, 20), (167, 498, 669, 497), (498, 168, 499, 669), (669, 499, 22, 447), (497, 669, 447, 21), (168, 500, 670, 499), (500, 169, 501, 670), (670, 501, 23, 450), (499, 670, 450, 22), (169, 502, 671, 501), (502, 166, 495, 671), (671, 495, 20, 453), (501, 671, 453, 23), (40, 422, 672, 503), (422, 41, 504, 672), (672, 504, 167, 496), (503, 672, 496, 166), (41, 425, 673, 504), (425, 42, 505, 673), (673, 505, 168, 498), (504, 673, 498, 167), (42, 428, 674, 505), (428, 43, 506, 674), (674, 506, 169, 500), (505, 674, 500, 168), (43, 430, 675, 506), (430, 40, 503, 675), (675, 503, 166, 502), (506, 675, 502, 169), (192, 8, 676, 683), (11, 192, 679), (177, 11, 679, 682), (10, 177, 682, 678), (175, 10, 678), (9, 175, 681, 677), (170, 9, 677, 680), (8, 170, 680, 676), (681, 175, 678), (683, 679, 192)])
me_plane.polygons.foreach_set('material_index', [0, 0, 0, 0, 0, 0, 0, 0, 0, 0, 0, 0, 0, 0, 0, 0, 0, 0, 0, 0, 0, 0, 0, 0, 0, 0, 0, 0, 0, 0, 0, 0, 0, 0, 0, 0, 0, 0, 0, 0, 0, 0, 0, 0, 0, 0, 1, 1, 1, 1, 1, 1, 1, 1, 0, 0, 0, 0, 0, 0, 0, 0, 0, 0, 0, 0, 0, 0, 0, 0, 0, 0, 0, 0, 0, 0, 0, 0, 0, 0, 0, 0, 0, 0, 0, 0, 0, 0, 0, 0, 0, 0, 0, 0, 0, 0, 0, 0, 0, 0, 0, 0, 0, 0, 0, 0, 0, 0, 0, 0, 0, 0, 0, 0, 0, 0, 0, 0, 0, 0, 0, 0, 0, 0, 0, 0, 0, 0, 0, 0, 0, 0, 0, 0, 0, 0, 0, 0, 0, 0, 0, 0, 0, 0, 0, 0, 0, 0, 0, 0, 0, 0, 0, 0, 0, 0, 0, 0, 0, 0, 0, 0, 0, 0, 0, 0, 0, 0, 0, 0, 0, 0, 0, 0, 0, 0, 0, 0, 0, 0, 0, 0, 0, 0, 0, 0, 0, 0, 0, 0, 0, 0, 0, 0, 0, 0, 0, 0, 0, 0, 0, 0, 0, 0, 0, 0, 0, 0, 0, 0, 0, 0, 0, 0, 0, 0, 0, 0, 0, 0, 0, 0, 0, 0, 0, 0, 0, 0, 0, 0, 0, 0, 0, 0, 0, 0, 0, 0, 0, 0, 0, 0, 1, 1, 1, 1, 1, 1, 1, 1, 1, 1, 1, 1, 1, 1, 1, 1, 1, 1, 1, 1, 1, 1, 1, 1, 1, 1, 1, 1, 1, 1, 1, 1, 1, 1, 1, 1, 1, 1, 1, 1, 1, 1, 1, 1, 1, 1, 1, 1, 1, 1, 1, 1, 1, 1, 1, 1, 1, 1, 1, 1, 1, 1, 1, 1, 1, 1, 1, 1, 1, 1, 1, 1, 1, 1, 1, 1, 1, 1, 1, 1, 1, 1, 1, 1, 1, 1, 1, 1, 1, 1, 1, 1, 1, 1, 1, 1, 1, 1, 1, 1, 1, 1, 1, 1, 1, 1, 1, 1, 1, 1, 1, 1, 1, 1, 1, 1, 1, 1, 1, 1, 1, 1, 1, 1, 1, 1, 1, 1, 1, 1, 1, 1, 1, 1, 1, 1, 1, 1, 1, 1, 1, 1, 1, 1, 1, 1, 1, 1, 1, 1, 1, 1, 1, 1, 1, 1, 1, 1, 1, 1, 1, 1, 1, 1, 1, 1, 1, 1, 1, 1, 1, 1, 1, 1, 1, 1, 0, 0, 0, 0, 0, 0, 0, 0, 0, 0, 0, 0, 0, 0, 0, 0, 0, 0, 0, 0, 0, 0, 0, 0, 0, 0, 0, 0, 0, 0, 0, 0, 0, 0, 0, 0, 0, 0, 0, 0, 0, 0, 0, 0, 0, 0, 0, 0, 0, 0, 0, 0, 0, 0, 0, 0, 0, 0, 0, 0, 0, 0, 0, 0, 0, 0, 0, 0, 0, 0, 0, 0, 0, 0, 0, 0, 0, 0, 0, 0, 0, 0, 0, 0, 0, 0, 0, 0, 0, 0, 0, 0, 0, 0, 0, 0, 0, 0, 0, 0, 0, 0, 0, 0, 0, 0, 0, 0, 0, 0, 0, 0, 0, 0, 0, 0, 0, 0, 0, 0, 0, 0, 0, 0, 0, 0, 0, 0, 0, 0, 0, 0, 0, 0, 0, 0, 0, 0, 0, 0, 0, 0, 0, 0, 0, 0, 0, 0, 0, 0, 0, 0, 0, 0, 0, 0, 0, 0, 0, 0, 0, 0, 0, 0, 0, 0, 0, 0, 0, 0, 0, 0, 0, 0, 0, 0, 1, 1, 1, 1, 1, 1, 1, 1, 1, 1, 1, 1, 1, 1, 1, 1, 1, 1, 1, 1, 1, 1, 1, 1, 1, 1, 1, 1, 1, 1, 1, 1, 1, 1, 1, 1, 1, 1, 1, 1, 1, 1, 1, 1, 1, 1, 1, 1, 0, 0, 0, 0, 0, 0, 0, 0, 0, 0, 0, 0, 0, 0, 0, 0, 0, 0, 0, 0, 0, 0, 0, 0, 0, 0, 0, 0, 0, 0, 0, 0, 0, 1, 1, 1, 1, 0, 0, 0, 0, 0])
me_plane.materials.append(mat_spear_shaft)
me_plane.materials.append(mat_spear_tip)
me_plane.use_remesh_preserve_volume = False
me_plane.use_remesh_preserve_attributes = False
me_plane.use_mirror_vertex_groups = False
me_plane.update()

# ---- objects
ob_plane = bpy.data.objects.new('Plane', me_plane)

# ---- transforms, parenting, visibility, modifiers, constraints
ob_plane.location = (0.0, 0.0, 0.0)
ob_plane.lineart.crease_threshold = 0.0

# ---- collection membership
col_collection.objects.link(ob_plane)

# ---- scene / render settings (as saved in the file)
scene.frame_start = 1; scene.frame_end = 250; scene.frame_set(1)
scene.render.engine = 'BLENDER_EEVEE_NEXT'
scene.cycles.use_denoising = False
scene.cycles.samples = 128
scene.cycles.sampling_pattern = 'TABULATED_SOBOL'
scene.cycles.use_adaptive_sampling = False
scene.cycles.use_light_tree = False
scene.view_settings.view_transform = 'Filmic'
bpy.context.view_layer.update()

# ---- added for rendering (the .blend has no active camera and no usable light): camera, sun
cam_auto = bpy.data.cameras.new('AutoCamera')
cam_auto.lens = 50.0
cam_auto.sensor_width = 36.0
cam_auto.clip_end = 1000.0
ob_auto_camera = bpy.data.objects.new('AutoCamera', cam_auto)
scene.collection.objects.link(ob_auto_camera)
ob_auto_camera.location = (2.42654, -3.70691, 2.54688)
ob_auto_camera.rotation_euler = (1.09748, -7.21219e-08, 0.694738)
scene.camera = ob_auto_camera
light_auto_sun = bpy.data.lights.new('AutoSun', 'SUN')
light_auto_sun.energy = 3.0
light_auto_sun.angle = 0.0523599
ob_auto_sun = bpy.data.objects.new('AutoSun', light_auto_sun)
scene.collection.objects.link(ob_auto_sun)
ob_auto_sun.rotation_euler = (0.872665, 0.174533, 0.523599)
bpy.context.view_layer.update()
